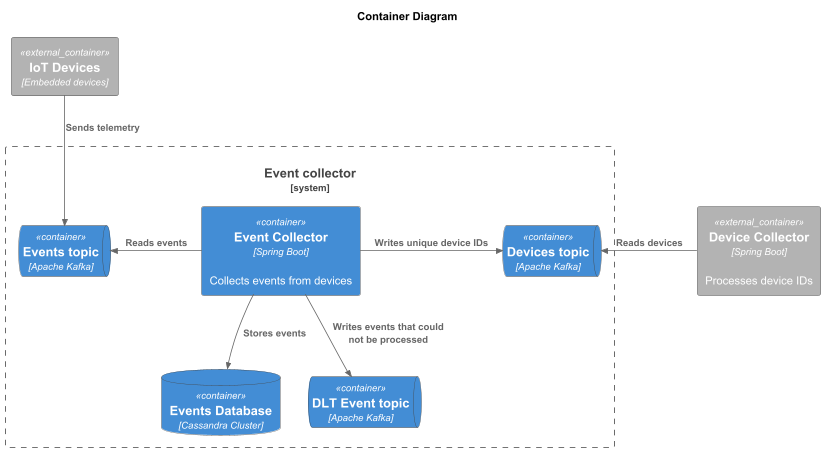

The diagram above was rendered by PlantUML. Its source (embedded in the PNG):
@startuml Context
!include https://raw.githubusercontent.com/plantuml-stdlib/C4-PlantUML/master/C4_Container.puml

title "Container Diagram"

' Styles
UpdateElementStyle("container", $borderColor="#444444")
UpdateElementStyle("external_container", $borderColor="#444444")

System_Boundary(system, "Event collector") {

    ' Containers
    Container(event_collector, "Event Collector", "Spring Boot", "Collects events from devices")
    ContainerDb(event_db, "Events Database", "Cassandra Cluster")
    ContainerQueue(events_topic, "Events topic", "Apache Kafka")
    ContainerQueue(devices_topic, "Devices topic", "Apache Kafka")
    ContainerQueue(dlt_topic, "DLT Event topic", "Apache Kafka")

    ' External containers

    ' Relations
    Rel_L(event_collector, events_topic, "Reads events")
    Rel_D(event_collector, dlt_topic, "Writes events that could not be processed")
    Rel_D(event_collector, event_db, "Stores events")
    Rel_R(event_collector, devices_topic, "Writes unique device IDs")
}

Container_Ext(iot_devices, "IoT Devices", "Embedded devices")
Container_Ext(device_collector, "Device Collector", "Spring Boot", "Processes device IDs")

Rel(iot_devices, events_topic, "Sends telemetry")
Rel_R(device_collector, devices_topic, "Reads devices")
@enduml